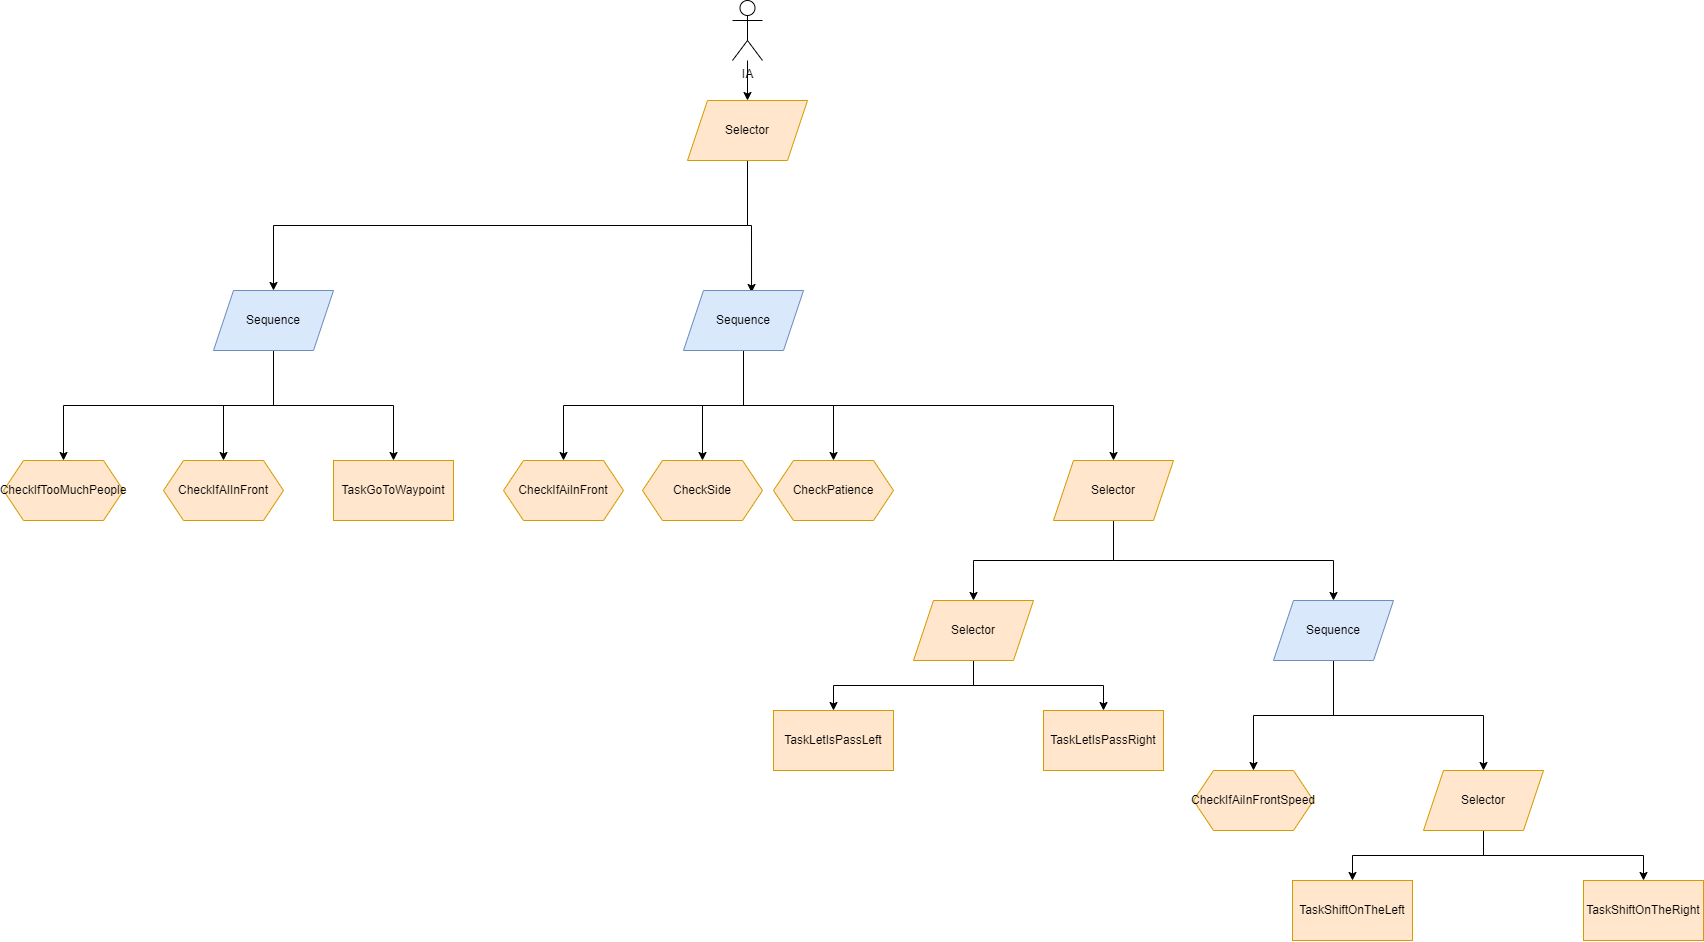

The diagram above was exported from draw.io. Its source (the exported page's mxGraphModel, read from the mxfile embedded in the PNG):
<mxGraphModel dx="2310" dy="827" grid="1" gridSize="10" guides="1" tooltips="1" connect="1" arrows="1" fold="1" page="1" pageScale="1" pageWidth="827" pageHeight="1169" math="0" shadow="0">
  <root>
    <mxCell id="0" />
    <mxCell id="1" parent="0" />
    <mxCell id="Ni-uvo5mr93U6rzPwE8D-9" style="edgeStyle=orthogonalEdgeStyle;rounded=0;orthogonalLoop=1;jettySize=auto;html=1;exitX=0.5;exitY=1;exitDx=0;exitDy=0;" parent="1" source="Ni-uvo5mr93U6rzPwE8D-1" edge="1">
      <mxGeometry relative="1" as="geometry">
        <mxPoint x="-60" y="330" as="targetPoint" />
      </mxGeometry>
    </mxCell>
    <mxCell id="Ni-uvo5mr93U6rzPwE8D-20" style="edgeStyle=orthogonalEdgeStyle;rounded=0;orthogonalLoop=1;jettySize=auto;html=1;exitX=0.5;exitY=1;exitDx=0;exitDy=0;entryX=0.567;entryY=0.033;entryDx=0;entryDy=0;entryPerimeter=0;" parent="1" source="Ni-uvo5mr93U6rzPwE8D-1" target="Ni-uvo5mr93U6rzPwE8D-10" edge="1">
      <mxGeometry relative="1" as="geometry" />
    </mxCell>
    <mxCell id="Ni-uvo5mr93U6rzPwE8D-1" value="Selector" style="shape=parallelogram;perimeter=parallelogramPerimeter;whiteSpace=wrap;html=1;fixedSize=1;fillColor=#ffe6cc;strokeColor=#d79b00;" parent="1" vertex="1">
      <mxGeometry x="354" y="140" width="120" height="60" as="geometry" />
    </mxCell>
    <mxCell id="Ni-uvo5mr93U6rzPwE8D-5" style="edgeStyle=orthogonalEdgeStyle;rounded=0;orthogonalLoop=1;jettySize=auto;html=1;entryX=0.5;entryY=0;entryDx=0;entryDy=0;" parent="1" source="Ni-uvo5mr93U6rzPwE8D-4" target="Ni-uvo5mr93U6rzPwE8D-1" edge="1">
      <mxGeometry relative="1" as="geometry" />
    </mxCell>
    <mxCell id="Ni-uvo5mr93U6rzPwE8D-4" value="IA" style="shape=umlActor;verticalLabelPosition=bottom;verticalAlign=top;html=1;outlineConnect=0;" parent="1" vertex="1">
      <mxGeometry x="399" y="40" width="30" height="60" as="geometry" />
    </mxCell>
    <mxCell id="Ni-uvo5mr93U6rzPwE8D-7" value="TaskGoToWaypoint" style="rounded=0;whiteSpace=wrap;html=1;fillColor=#ffe6cc;strokeColor=#d79b00;" parent="1" vertex="1">
      <mxGeometry y="500" width="120" height="60" as="geometry" />
    </mxCell>
    <mxCell id="Ni-uvo5mr93U6rzPwE8D-12" style="edgeStyle=orthogonalEdgeStyle;rounded=0;orthogonalLoop=1;jettySize=auto;html=1;exitX=0.5;exitY=1;exitDx=0;exitDy=0;" parent="1" source="Ni-uvo5mr93U6rzPwE8D-10" edge="1">
      <mxGeometry relative="1" as="geometry">
        <mxPoint x="230" y="500" as="targetPoint" />
      </mxGeometry>
    </mxCell>
    <mxCell id="Ni-uvo5mr93U6rzPwE8D-34" style="edgeStyle=orthogonalEdgeStyle;rounded=0;orthogonalLoop=1;jettySize=auto;html=1;exitX=0.5;exitY=1;exitDx=0;exitDy=0;" parent="1" source="Ni-uvo5mr93U6rzPwE8D-10" target="QB9ZAsKsQJ1rcORDDdJK-14" edge="1">
      <mxGeometry relative="1" as="geometry">
        <mxPoint x="570" y="500" as="targetPoint" />
      </mxGeometry>
    </mxCell>
    <mxCell id="QB9ZAsKsQJ1rcORDDdJK-13" style="edgeStyle=orthogonalEdgeStyle;rounded=0;orthogonalLoop=1;jettySize=auto;html=1;exitX=0.5;exitY=1;exitDx=0;exitDy=0;" edge="1" parent="1" source="Ni-uvo5mr93U6rzPwE8D-10" target="Ni-uvo5mr93U6rzPwE8D-38">
      <mxGeometry relative="1" as="geometry" />
    </mxCell>
    <mxCell id="QB9ZAsKsQJ1rcORDDdJK-39" style="edgeStyle=orthogonalEdgeStyle;rounded=0;orthogonalLoop=1;jettySize=auto;html=1;exitX=0.5;exitY=1;exitDx=0;exitDy=0;entryX=0.5;entryY=0;entryDx=0;entryDy=0;" edge="1" parent="1" source="Ni-uvo5mr93U6rzPwE8D-10" target="QB9ZAsKsQJ1rcORDDdJK-37">
      <mxGeometry relative="1" as="geometry" />
    </mxCell>
    <mxCell id="Ni-uvo5mr93U6rzPwE8D-10" value="Sequence" style="shape=parallelogram;perimeter=parallelogramPerimeter;whiteSpace=wrap;html=1;fixedSize=1;fillColor=#dae8fc;strokeColor=#6c8ebf;" parent="1" vertex="1">
      <mxGeometry x="350" y="330" width="120" height="60" as="geometry" />
    </mxCell>
    <mxCell id="Ni-uvo5mr93U6rzPwE8D-13" value="CheckIfAiInFront&lt;br&gt;" style="shape=hexagon;perimeter=hexagonPerimeter2;whiteSpace=wrap;html=1;fixedSize=1;fillColor=#ffe6cc;strokeColor=#d79b00;" parent="1" vertex="1">
      <mxGeometry x="170" y="500" width="120" height="60" as="geometry" />
    </mxCell>
    <mxCell id="Ni-uvo5mr93U6rzPwE8D-17" style="edgeStyle=orthogonalEdgeStyle;rounded=0;orthogonalLoop=1;jettySize=auto;html=1;exitX=0.5;exitY=1;exitDx=0;exitDy=0;entryX=0.5;entryY=0;entryDx=0;entryDy=0;" parent="1" source="Ni-uvo5mr93U6rzPwE8D-14" target="Ni-uvo5mr93U6rzPwE8D-15" edge="1">
      <mxGeometry relative="1" as="geometry" />
    </mxCell>
    <mxCell id="Ni-uvo5mr93U6rzPwE8D-18" style="edgeStyle=orthogonalEdgeStyle;rounded=0;orthogonalLoop=1;jettySize=auto;html=1;exitX=0.5;exitY=1;exitDx=0;exitDy=0;entryX=0.5;entryY=0;entryDx=0;entryDy=0;" parent="1" source="Ni-uvo5mr93U6rzPwE8D-14" target="Ni-uvo5mr93U6rzPwE8D-16" edge="1">
      <mxGeometry relative="1" as="geometry" />
    </mxCell>
    <mxCell id="Ni-uvo5mr93U6rzPwE8D-19" style="edgeStyle=orthogonalEdgeStyle;rounded=0;orthogonalLoop=1;jettySize=auto;html=1;exitX=0.5;exitY=1;exitDx=0;exitDy=0;" parent="1" source="Ni-uvo5mr93U6rzPwE8D-14" target="Ni-uvo5mr93U6rzPwE8D-7" edge="1">
      <mxGeometry relative="1" as="geometry" />
    </mxCell>
    <mxCell id="Ni-uvo5mr93U6rzPwE8D-14" value="Sequence" style="shape=parallelogram;perimeter=parallelogramPerimeter;whiteSpace=wrap;html=1;fixedSize=1;fillColor=#dae8fc;strokeColor=#6c8ebf;" parent="1" vertex="1">
      <mxGeometry x="-120" y="330" width="120" height="60" as="geometry" />
    </mxCell>
    <mxCell id="Ni-uvo5mr93U6rzPwE8D-15" value="CheckIfTooMuchPeople" style="shape=hexagon;perimeter=hexagonPerimeter2;whiteSpace=wrap;html=1;fixedSize=1;fillColor=#ffe6cc;strokeColor=#d79b00;" parent="1" vertex="1">
      <mxGeometry x="-330" y="500" width="120" height="60" as="geometry" />
    </mxCell>
    <mxCell id="Ni-uvo5mr93U6rzPwE8D-16" value="CheckIfAIInFront" style="shape=hexagon;perimeter=hexagonPerimeter2;whiteSpace=wrap;html=1;fixedSize=1;fillColor=#ffe6cc;strokeColor=#d79b00;" parent="1" vertex="1">
      <mxGeometry x="-170" y="500" width="120" height="60" as="geometry" />
    </mxCell>
    <mxCell id="Ni-uvo5mr93U6rzPwE8D-28" value="CheckIfAiInFrontSpeed" style="shape=hexagon;perimeter=hexagonPerimeter2;whiteSpace=wrap;html=1;fixedSize=1;fillColor=#ffe6cc;strokeColor=#d79b00;" parent="1" vertex="1">
      <mxGeometry x="860" y="810" width="120" height="60" as="geometry" />
    </mxCell>
    <mxCell id="Ni-uvo5mr93U6rzPwE8D-29" value="TaskShiftOnTheLeft" style="rounded=0;whiteSpace=wrap;html=1;fillColor=#ffe6cc;strokeColor=#d79b00;" parent="1" vertex="1">
      <mxGeometry x="959" y="920" width="120" height="60" as="geometry" />
    </mxCell>
    <mxCell id="Ni-uvo5mr93U6rzPwE8D-35" style="edgeStyle=orthogonalEdgeStyle;rounded=0;orthogonalLoop=1;jettySize=auto;html=1;exitX=0.5;exitY=1;exitDx=0;exitDy=0;entryX=0.5;entryY=0;entryDx=0;entryDy=0;" parent="1" source="Ni-uvo5mr93U6rzPwE8D-33" target="Ni-uvo5mr93U6rzPwE8D-28" edge="1">
      <mxGeometry relative="1" as="geometry" />
    </mxCell>
    <mxCell id="Ni-uvo5mr93U6rzPwE8D-36" style="edgeStyle=orthogonalEdgeStyle;rounded=0;orthogonalLoop=1;jettySize=auto;html=1;exitX=0.5;exitY=1;exitDx=0;exitDy=0;" parent="1" source="Ni-uvo5mr93U6rzPwE8D-33" target="QB9ZAsKsQJ1rcORDDdJK-2" edge="1">
      <mxGeometry relative="1" as="geometry">
        <mxPoint x="1140" y="790" as="targetPoint" />
      </mxGeometry>
    </mxCell>
    <mxCell id="Ni-uvo5mr93U6rzPwE8D-33" value="Sequence" style="shape=parallelogram;perimeter=parallelogramPerimeter;whiteSpace=wrap;html=1;fixedSize=1;fillColor=#dae8fc;strokeColor=#6c8ebf;" parent="1" vertex="1">
      <mxGeometry x="940" y="640" width="120" height="60" as="geometry" />
    </mxCell>
    <mxCell id="Ni-uvo5mr93U6rzPwE8D-38" value="CheckPatience" style="shape=hexagon;perimeter=hexagonPerimeter2;whiteSpace=wrap;html=1;fixedSize=1;fillColor=#ffe6cc;strokeColor=#d79b00;" parent="1" vertex="1">
      <mxGeometry x="440" y="500" width="120" height="60" as="geometry" />
    </mxCell>
    <mxCell id="QB9ZAsKsQJ1rcORDDdJK-4" style="edgeStyle=orthogonalEdgeStyle;rounded=0;orthogonalLoop=1;jettySize=auto;html=1;exitX=0.5;exitY=1;exitDx=0;exitDy=0;" edge="1" parent="1" source="QB9ZAsKsQJ1rcORDDdJK-2" target="Ni-uvo5mr93U6rzPwE8D-29">
      <mxGeometry relative="1" as="geometry">
        <mxPoint x="1010" y="920" as="targetPoint" />
      </mxGeometry>
    </mxCell>
    <mxCell id="QB9ZAsKsQJ1rcORDDdJK-8" style="edgeStyle=orthogonalEdgeStyle;rounded=0;orthogonalLoop=1;jettySize=auto;html=1;exitX=0.5;exitY=1;exitDx=0;exitDy=0;entryX=0.5;entryY=0;entryDx=0;entryDy=0;" edge="1" parent="1" source="QB9ZAsKsQJ1rcORDDdJK-2" target="QB9ZAsKsQJ1rcORDDdJK-9">
      <mxGeometry relative="1" as="geometry">
        <mxPoint x="1290" y="920" as="targetPoint" />
      </mxGeometry>
    </mxCell>
    <mxCell id="QB9ZAsKsQJ1rcORDDdJK-2" value="Selector" style="shape=parallelogram;perimeter=parallelogramPerimeter;whiteSpace=wrap;html=1;fixedSize=1;fillColor=#ffe6cc;strokeColor=#d79b00;" vertex="1" parent="1">
      <mxGeometry x="1090" y="810" width="120" height="60" as="geometry" />
    </mxCell>
    <mxCell id="QB9ZAsKsQJ1rcORDDdJK-9" value="TaskShiftOnTheRight" style="rounded=0;whiteSpace=wrap;html=1;fillColor=#ffe6cc;strokeColor=#d79b00;" vertex="1" parent="1">
      <mxGeometry x="1250" y="920" width="120" height="60" as="geometry" />
    </mxCell>
    <mxCell id="QB9ZAsKsQJ1rcORDDdJK-20" style="edgeStyle=orthogonalEdgeStyle;rounded=0;orthogonalLoop=1;jettySize=auto;html=1;exitX=0.5;exitY=1;exitDx=0;exitDy=0;" edge="1" parent="1" source="QB9ZAsKsQJ1rcORDDdJK-14" target="QB9ZAsKsQJ1rcORDDdJK-34">
      <mxGeometry relative="1" as="geometry">
        <mxPoint x="640" y="640" as="targetPoint" />
      </mxGeometry>
    </mxCell>
    <mxCell id="QB9ZAsKsQJ1rcORDDdJK-21" style="edgeStyle=orthogonalEdgeStyle;rounded=0;orthogonalLoop=1;jettySize=auto;html=1;exitX=0.5;exitY=1;exitDx=0;exitDy=0;" edge="1" parent="1" source="QB9ZAsKsQJ1rcORDDdJK-14" target="Ni-uvo5mr93U6rzPwE8D-33">
      <mxGeometry relative="1" as="geometry" />
    </mxCell>
    <mxCell id="QB9ZAsKsQJ1rcORDDdJK-14" value="Selector" style="shape=parallelogram;perimeter=parallelogramPerimeter;whiteSpace=wrap;html=1;fixedSize=1;fillColor=#ffe6cc;strokeColor=#d79b00;" vertex="1" parent="1">
      <mxGeometry x="720" y="500" width="120" height="60" as="geometry" />
    </mxCell>
    <mxCell id="QB9ZAsKsQJ1rcORDDdJK-32" style="edgeStyle=orthogonalEdgeStyle;rounded=0;orthogonalLoop=1;jettySize=auto;html=1;exitX=0.5;exitY=1;exitDx=0;exitDy=0;entryX=0.5;entryY=0;entryDx=0;entryDy=0;" edge="1" parent="1" source="QB9ZAsKsQJ1rcORDDdJK-34" target="QB9ZAsKsQJ1rcORDDdJK-40">
      <mxGeometry relative="1" as="geometry">
        <mxPoint x="500" y="750" as="targetPoint" />
      </mxGeometry>
    </mxCell>
    <mxCell id="QB9ZAsKsQJ1rcORDDdJK-33" style="edgeStyle=orthogonalEdgeStyle;rounded=0;orthogonalLoop=1;jettySize=auto;html=1;exitX=0.5;exitY=1;exitDx=0;exitDy=0;entryX=0.5;entryY=0;entryDx=0;entryDy=0;" edge="1" parent="1" source="QB9ZAsKsQJ1rcORDDdJK-34" target="QB9ZAsKsQJ1rcORDDdJK-41">
      <mxGeometry relative="1" as="geometry">
        <mxPoint x="780" y="750" as="targetPoint" />
      </mxGeometry>
    </mxCell>
    <mxCell id="QB9ZAsKsQJ1rcORDDdJK-34" value="Selector" style="shape=parallelogram;perimeter=parallelogramPerimeter;whiteSpace=wrap;html=1;fixedSize=1;fillColor=#ffe6cc;strokeColor=#d79b00;" vertex="1" parent="1">
      <mxGeometry x="580" y="640" width="120" height="60" as="geometry" />
    </mxCell>
    <mxCell id="QB9ZAsKsQJ1rcORDDdJK-37" value="CheckSide" style="shape=hexagon;perimeter=hexagonPerimeter2;whiteSpace=wrap;html=1;fixedSize=1;fillColor=#ffe6cc;strokeColor=#d79b00;" vertex="1" parent="1">
      <mxGeometry x="309" y="500" width="120" height="60" as="geometry" />
    </mxCell>
    <mxCell id="QB9ZAsKsQJ1rcORDDdJK-40" value="TaskLetIsPassLeft" style="rounded=0;whiteSpace=wrap;html=1;fillColor=#ffe6cc;strokeColor=#d79b00;" vertex="1" parent="1">
      <mxGeometry x="440" y="750" width="120" height="60" as="geometry" />
    </mxCell>
    <mxCell id="QB9ZAsKsQJ1rcORDDdJK-41" value="TaskLetIsPassRight" style="rounded=0;whiteSpace=wrap;html=1;fillColor=#ffe6cc;strokeColor=#d79b00;" vertex="1" parent="1">
      <mxGeometry x="710" y="750" width="120" height="60" as="geometry" />
    </mxCell>
  </root>
</mxGraphModel>